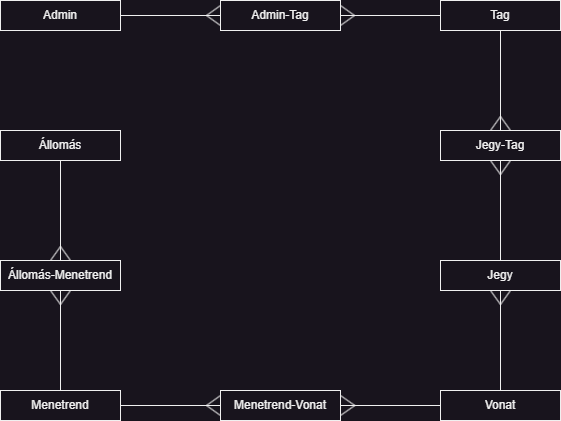

The diagram above was exported from draw.io. Its source (the exported page's mxGraphModel, read from the mxfile embedded in the PNG):
<mxGraphModel dx="819" dy="482" grid="1" gridSize="10" guides="1" tooltips="1" connect="1" arrows="1" fold="1" page="1" pageScale="1" pageWidth="827" pageHeight="1169" math="0" shadow="0">
  <root>
    <mxCell id="0" />
    <mxCell id="1" parent="0" />
    <mxCell id="jS4FJ0WYf3dUqRhWNFP8-1" value="Menetrend" style="rounded=0;whiteSpace=wrap;html=1;" vertex="1" parent="1">
      <mxGeometry x="130" y="570" width="120" height="30" as="geometry" />
    </mxCell>
    <mxCell id="jS4FJ0WYf3dUqRhWNFP8-2" value="Tag" style="rounded=0;whiteSpace=wrap;html=1;" vertex="1" parent="1">
      <mxGeometry x="570" y="180" width="120" height="30" as="geometry" />
    </mxCell>
    <mxCell id="jS4FJ0WYf3dUqRhWNFP8-3" value="Jegy" style="rounded=0;whiteSpace=wrap;html=1;" vertex="1" parent="1">
      <mxGeometry x="570" y="440" width="120" height="30" as="geometry" />
    </mxCell>
    <mxCell id="jS4FJ0WYf3dUqRhWNFP8-4" value="Vonat" style="rounded=0;whiteSpace=wrap;html=1;" vertex="1" parent="1">
      <mxGeometry x="570" y="570" width="120" height="30" as="geometry" />
    </mxCell>
    <mxCell id="jS4FJ0WYf3dUqRhWNFP8-5" value="Admin" style="rounded=0;whiteSpace=wrap;html=1;" vertex="1" parent="1">
      <mxGeometry x="130" y="180" width="120" height="30" as="geometry" />
    </mxCell>
    <mxCell id="jS4FJ0WYf3dUqRhWNFP8-6" value="Állomás" style="rounded=0;whiteSpace=wrap;html=1;" vertex="1" parent="1">
      <mxGeometry x="130" y="310" width="120" height="30" as="geometry" />
    </mxCell>
    <mxCell id="jS4FJ0WYf3dUqRhWNFP8-20" value="" style="group;rotation=-180;" vertex="1" connectable="0" parent="1">
      <mxGeometry x="250" y="575" width="100" height="20" as="geometry" />
    </mxCell>
    <mxCell id="jS4FJ0WYf3dUqRhWNFP8-8" value="" style="endArrow=none;html=1;rounded=0;" edge="1" parent="jS4FJ0WYf3dUqRhWNFP8-20">
      <mxGeometry width="50" height="50" relative="1" as="geometry">
        <mxPoint x="100" y="10" as="sourcePoint" />
        <mxPoint y="10" as="targetPoint" />
      </mxGeometry>
    </mxCell>
    <mxCell id="jS4FJ0WYf3dUqRhWNFP8-9" value="" style="endArrow=none;html=1;rounded=0;" edge="1" parent="jS4FJ0WYf3dUqRhWNFP8-20">
      <mxGeometry width="50" height="50" relative="1" as="geometry">
        <mxPoint x="100" as="sourcePoint" />
        <mxPoint x="86" y="10" as="targetPoint" />
      </mxGeometry>
    </mxCell>
    <mxCell id="jS4FJ0WYf3dUqRhWNFP8-10" value="" style="endArrow=none;html=1;rounded=0;" edge="1" parent="jS4FJ0WYf3dUqRhWNFP8-20">
      <mxGeometry width="50" height="50" relative="1" as="geometry">
        <mxPoint x="100" y="20" as="sourcePoint" />
        <mxPoint x="86" y="10" as="targetPoint" />
      </mxGeometry>
    </mxCell>
    <mxCell id="jS4FJ0WYf3dUqRhWNFP8-25" value="Menetrend-Vonat" style="rounded=0;whiteSpace=wrap;html=1;" vertex="1" parent="1">
      <mxGeometry x="350" y="570" width="120" height="30" as="geometry" />
    </mxCell>
    <mxCell id="jS4FJ0WYf3dUqRhWNFP8-26" value="" style="group" vertex="1" connectable="0" parent="1">
      <mxGeometry x="470" y="575" width="100" height="20" as="geometry" />
    </mxCell>
    <mxCell id="jS4FJ0WYf3dUqRhWNFP8-27" value="" style="endArrow=none;html=1;rounded=0;" edge="1" parent="jS4FJ0WYf3dUqRhWNFP8-26">
      <mxGeometry width="50" height="50" relative="1" as="geometry">
        <mxPoint y="10" as="sourcePoint" />
        <mxPoint x="100" y="10" as="targetPoint" />
      </mxGeometry>
    </mxCell>
    <mxCell id="jS4FJ0WYf3dUqRhWNFP8-28" value="" style="endArrow=none;html=1;rounded=0;" edge="1" parent="jS4FJ0WYf3dUqRhWNFP8-26">
      <mxGeometry width="50" height="50" relative="1" as="geometry">
        <mxPoint y="20" as="sourcePoint" />
        <mxPoint x="14.285714285714286" y="10" as="targetPoint" />
      </mxGeometry>
    </mxCell>
    <mxCell id="jS4FJ0WYf3dUqRhWNFP8-29" value="" style="endArrow=none;html=1;rounded=0;" edge="1" parent="jS4FJ0WYf3dUqRhWNFP8-26">
      <mxGeometry width="50" height="50" relative="1" as="geometry">
        <mxPoint as="sourcePoint" />
        <mxPoint x="14.285714285714286" y="10" as="targetPoint" />
      </mxGeometry>
    </mxCell>
    <mxCell id="jS4FJ0WYf3dUqRhWNFP8-30" value="Állomás-Menetrend" style="rounded=0;whiteSpace=wrap;html=1;" vertex="1" parent="1">
      <mxGeometry x="130" y="440" width="120" height="30" as="geometry" />
    </mxCell>
    <mxCell id="jS4FJ0WYf3dUqRhWNFP8-31" value="" style="group;rotation=90;" vertex="1" connectable="0" parent="1">
      <mxGeometry x="140" y="510" width="100" height="20" as="geometry" />
    </mxCell>
    <mxCell id="jS4FJ0WYf3dUqRhWNFP8-32" value="" style="endArrow=none;html=1;rounded=0;" edge="1" parent="jS4FJ0WYf3dUqRhWNFP8-31">
      <mxGeometry width="50" height="50" relative="1" as="geometry">
        <mxPoint x="50" y="-40" as="sourcePoint" />
        <mxPoint x="50" y="60" as="targetPoint" />
      </mxGeometry>
    </mxCell>
    <mxCell id="jS4FJ0WYf3dUqRhWNFP8-33" value="" style="endArrow=none;html=1;rounded=0;" edge="1" parent="jS4FJ0WYf3dUqRhWNFP8-31">
      <mxGeometry width="50" height="50" relative="1" as="geometry">
        <mxPoint x="40" y="-40" as="sourcePoint" />
        <mxPoint x="50" y="-26" as="targetPoint" />
      </mxGeometry>
    </mxCell>
    <mxCell id="jS4FJ0WYf3dUqRhWNFP8-34" value="" style="endArrow=none;html=1;rounded=0;" edge="1" parent="jS4FJ0WYf3dUqRhWNFP8-31">
      <mxGeometry width="50" height="50" relative="1" as="geometry">
        <mxPoint x="60" y="-40" as="sourcePoint" />
        <mxPoint x="50" y="-26" as="targetPoint" />
      </mxGeometry>
    </mxCell>
    <mxCell id="jS4FJ0WYf3dUqRhWNFP8-36" value="" style="group;rotation=-90;" vertex="1" connectable="0" parent="1">
      <mxGeometry x="140" y="380" width="100" height="20" as="geometry" />
    </mxCell>
    <mxCell id="jS4FJ0WYf3dUqRhWNFP8-37" value="" style="endArrow=none;html=1;rounded=0;" edge="1" parent="jS4FJ0WYf3dUqRhWNFP8-36">
      <mxGeometry width="50" height="50" relative="1" as="geometry">
        <mxPoint x="50" y="60" as="sourcePoint" />
        <mxPoint x="50" y="-40" as="targetPoint" />
      </mxGeometry>
    </mxCell>
    <mxCell id="jS4FJ0WYf3dUqRhWNFP8-38" value="" style="endArrow=none;html=1;rounded=0;" edge="1" parent="jS4FJ0WYf3dUqRhWNFP8-36">
      <mxGeometry width="50" height="50" relative="1" as="geometry">
        <mxPoint x="60" y="60" as="sourcePoint" />
        <mxPoint x="50" y="46" as="targetPoint" />
      </mxGeometry>
    </mxCell>
    <mxCell id="jS4FJ0WYf3dUqRhWNFP8-39" value="" style="endArrow=none;html=1;rounded=0;" edge="1" parent="jS4FJ0WYf3dUqRhWNFP8-36">
      <mxGeometry width="50" height="50" relative="1" as="geometry">
        <mxPoint x="40" y="60" as="sourcePoint" />
        <mxPoint x="50" y="46" as="targetPoint" />
      </mxGeometry>
    </mxCell>
    <mxCell id="jS4FJ0WYf3dUqRhWNFP8-45" value="Jegy-Tag" style="rounded=0;whiteSpace=wrap;html=1;" vertex="1" parent="1">
      <mxGeometry x="570" y="310" width="120" height="30" as="geometry" />
    </mxCell>
    <mxCell id="jS4FJ0WYf3dUqRhWNFP8-50" value="" style="group;rotation=0;" vertex="1" connectable="0" parent="1">
      <mxGeometry x="470" y="185" width="100" height="20" as="geometry" />
    </mxCell>
    <mxCell id="jS4FJ0WYf3dUqRhWNFP8-51" value="" style="endArrow=none;html=1;rounded=0;" edge="1" parent="jS4FJ0WYf3dUqRhWNFP8-50">
      <mxGeometry width="50" height="50" relative="1" as="geometry">
        <mxPoint y="10" as="sourcePoint" />
        <mxPoint x="100" y="10" as="targetPoint" />
      </mxGeometry>
    </mxCell>
    <mxCell id="jS4FJ0WYf3dUqRhWNFP8-52" value="" style="endArrow=none;html=1;rounded=0;" edge="1" parent="jS4FJ0WYf3dUqRhWNFP8-50">
      <mxGeometry width="50" height="50" relative="1" as="geometry">
        <mxPoint y="20" as="sourcePoint" />
        <mxPoint x="14" y="10" as="targetPoint" />
      </mxGeometry>
    </mxCell>
    <mxCell id="jS4FJ0WYf3dUqRhWNFP8-53" value="" style="endArrow=none;html=1;rounded=0;" edge="1" parent="jS4FJ0WYf3dUqRhWNFP8-50">
      <mxGeometry width="50" height="50" relative="1" as="geometry">
        <mxPoint as="sourcePoint" />
        <mxPoint x="14" y="10" as="targetPoint" />
      </mxGeometry>
    </mxCell>
    <mxCell id="jS4FJ0WYf3dUqRhWNFP8-55" value="" style="group;rotation=90;" vertex="1" connectable="0" parent="1">
      <mxGeometry x="580" y="380" width="100" height="20" as="geometry" />
    </mxCell>
    <mxCell id="jS4FJ0WYf3dUqRhWNFP8-56" value="" style="endArrow=none;html=1;rounded=0;" edge="1" parent="jS4FJ0WYf3dUqRhWNFP8-55">
      <mxGeometry width="50" height="50" relative="1" as="geometry">
        <mxPoint x="50" y="-40" as="sourcePoint" />
        <mxPoint x="50" y="60" as="targetPoint" />
      </mxGeometry>
    </mxCell>
    <mxCell id="jS4FJ0WYf3dUqRhWNFP8-57" value="" style="endArrow=none;html=1;rounded=0;" edge="1" parent="jS4FJ0WYf3dUqRhWNFP8-55">
      <mxGeometry width="50" height="50" relative="1" as="geometry">
        <mxPoint x="40" y="-40" as="sourcePoint" />
        <mxPoint x="50" y="-26" as="targetPoint" />
      </mxGeometry>
    </mxCell>
    <mxCell id="jS4FJ0WYf3dUqRhWNFP8-58" value="" style="endArrow=none;html=1;rounded=0;" edge="1" parent="jS4FJ0WYf3dUqRhWNFP8-55">
      <mxGeometry width="50" height="50" relative="1" as="geometry">
        <mxPoint x="60" y="-40" as="sourcePoint" />
        <mxPoint x="50" y="-26" as="targetPoint" />
      </mxGeometry>
    </mxCell>
    <mxCell id="jS4FJ0WYf3dUqRhWNFP8-59" value="" style="group;rotation=90;" vertex="1" connectable="0" parent="1">
      <mxGeometry x="580" y="510" width="100" height="20" as="geometry" />
    </mxCell>
    <mxCell id="jS4FJ0WYf3dUqRhWNFP8-60" value="" style="endArrow=none;html=1;rounded=0;" edge="1" parent="jS4FJ0WYf3dUqRhWNFP8-59">
      <mxGeometry width="50" height="50" relative="1" as="geometry">
        <mxPoint x="50" y="-40" as="sourcePoint" />
        <mxPoint x="50" y="60" as="targetPoint" />
      </mxGeometry>
    </mxCell>
    <mxCell id="jS4FJ0WYf3dUqRhWNFP8-61" value="" style="endArrow=none;html=1;rounded=0;" edge="1" parent="jS4FJ0WYf3dUqRhWNFP8-59">
      <mxGeometry width="50" height="50" relative="1" as="geometry">
        <mxPoint x="40" y="-40" as="sourcePoint" />
        <mxPoint x="50" y="-26" as="targetPoint" />
      </mxGeometry>
    </mxCell>
    <mxCell id="jS4FJ0WYf3dUqRhWNFP8-62" value="" style="endArrow=none;html=1;rounded=0;" edge="1" parent="jS4FJ0WYf3dUqRhWNFP8-59">
      <mxGeometry width="50" height="50" relative="1" as="geometry">
        <mxPoint x="60" y="-40" as="sourcePoint" />
        <mxPoint x="50" y="-26" as="targetPoint" />
      </mxGeometry>
    </mxCell>
    <mxCell id="jS4FJ0WYf3dUqRhWNFP8-63" value="" style="group;rotation=-90;" vertex="1" connectable="0" parent="1">
      <mxGeometry x="580" y="250" width="100" height="20" as="geometry" />
    </mxCell>
    <mxCell id="jS4FJ0WYf3dUqRhWNFP8-64" value="" style="endArrow=none;html=1;rounded=0;" edge="1" parent="jS4FJ0WYf3dUqRhWNFP8-63">
      <mxGeometry width="50" height="50" relative="1" as="geometry">
        <mxPoint x="50" y="60" as="sourcePoint" />
        <mxPoint x="50" y="-40" as="targetPoint" />
      </mxGeometry>
    </mxCell>
    <mxCell id="jS4FJ0WYf3dUqRhWNFP8-65" value="" style="endArrow=none;html=1;rounded=0;" edge="1" parent="jS4FJ0WYf3dUqRhWNFP8-63">
      <mxGeometry width="50" height="50" relative="1" as="geometry">
        <mxPoint x="60" y="60" as="sourcePoint" />
        <mxPoint x="50" y="46" as="targetPoint" />
      </mxGeometry>
    </mxCell>
    <mxCell id="jS4FJ0WYf3dUqRhWNFP8-66" value="" style="endArrow=none;html=1;rounded=0;" edge="1" parent="jS4FJ0WYf3dUqRhWNFP8-63">
      <mxGeometry width="50" height="50" relative="1" as="geometry">
        <mxPoint x="40" y="60" as="sourcePoint" />
        <mxPoint x="50" y="46" as="targetPoint" />
      </mxGeometry>
    </mxCell>
    <mxCell id="jS4FJ0WYf3dUqRhWNFP8-67" value="Admin-Tag" style="rounded=0;whiteSpace=wrap;html=1;" vertex="1" parent="1">
      <mxGeometry x="350" y="180" width="120" height="30" as="geometry" />
    </mxCell>
    <mxCell id="jS4FJ0WYf3dUqRhWNFP8-73" value="" style="group;rotation=-180;" vertex="1" connectable="0" parent="1">
      <mxGeometry x="250" y="185" width="100" height="20" as="geometry" />
    </mxCell>
    <mxCell id="jS4FJ0WYf3dUqRhWNFP8-74" value="" style="endArrow=none;html=1;rounded=0;" edge="1" parent="jS4FJ0WYf3dUqRhWNFP8-73">
      <mxGeometry width="50" height="50" relative="1" as="geometry">
        <mxPoint x="100" y="10" as="sourcePoint" />
        <mxPoint y="10" as="targetPoint" />
      </mxGeometry>
    </mxCell>
    <mxCell id="jS4FJ0WYf3dUqRhWNFP8-75" value="" style="endArrow=none;html=1;rounded=0;" edge="1" parent="jS4FJ0WYf3dUqRhWNFP8-73">
      <mxGeometry width="50" height="50" relative="1" as="geometry">
        <mxPoint x="100" as="sourcePoint" />
        <mxPoint x="86" y="10" as="targetPoint" />
      </mxGeometry>
    </mxCell>
    <mxCell id="jS4FJ0WYf3dUqRhWNFP8-76" value="" style="endArrow=none;html=1;rounded=0;" edge="1" parent="jS4FJ0WYf3dUqRhWNFP8-73">
      <mxGeometry width="50" height="50" relative="1" as="geometry">
        <mxPoint x="100" y="20" as="sourcePoint" />
        <mxPoint x="86" y="10" as="targetPoint" />
      </mxGeometry>
    </mxCell>
  </root>
</mxGraphModel>